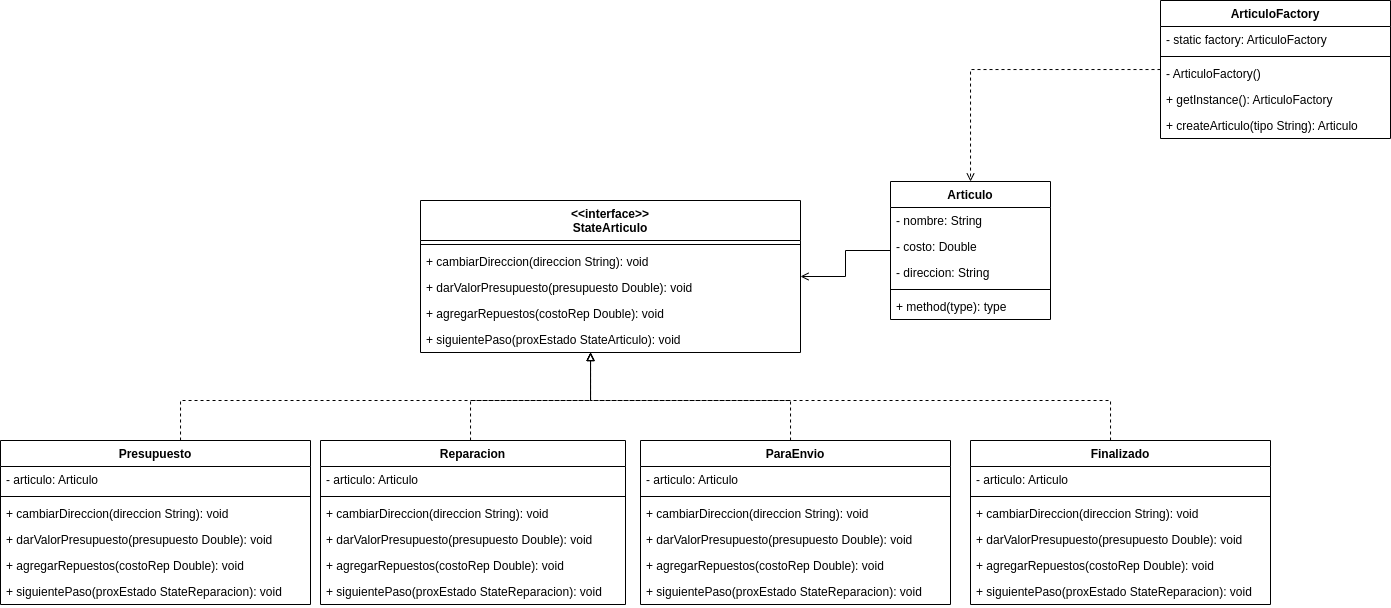

The diagram above was exported from draw.io. Its source (the exported page's mxGraphModel, read from the mxfile embedded in the PNG):
<mxGraphModel dx="1853" dy="1690" grid="1" gridSize="10" guides="1" tooltips="1" connect="1" arrows="1" fold="1" page="1" pageScale="1" pageWidth="850" pageHeight="1100" math="0" shadow="0">
  <root>
    <mxCell id="0" />
    <mxCell id="1" parent="0" />
    <mxCell id="wGvsGKBkJtzTD_KqqFZJ-31" style="edgeStyle=orthogonalEdgeStyle;rounded=0;orthogonalLoop=1;jettySize=auto;html=1;endArrow=open;endFill=0;" edge="1" parent="1" source="wGvsGKBkJtzTD_KqqFZJ-1" target="wGvsGKBkJtzTD_KqqFZJ-7">
      <mxGeometry relative="1" as="geometry" />
    </mxCell>
    <mxCell id="wGvsGKBkJtzTD_KqqFZJ-1" value="Articulo" style="swimlane;fontStyle=1;align=center;verticalAlign=top;childLayout=stackLayout;horizontal=1;startSize=26;horizontalStack=0;resizeParent=1;resizeParentMax=0;resizeLast=0;collapsible=1;marginBottom=0;" vertex="1" parent="1">
      <mxGeometry x="500" y="111" width="160" height="138" as="geometry" />
    </mxCell>
    <mxCell id="wGvsGKBkJtzTD_KqqFZJ-2" value="- nombre: String" style="text;strokeColor=none;fillColor=none;align=left;verticalAlign=top;spacingLeft=4;spacingRight=4;overflow=hidden;rotatable=0;points=[[0,0.5],[1,0.5]];portConstraint=eastwest;" vertex="1" parent="wGvsGKBkJtzTD_KqqFZJ-1">
      <mxGeometry y="26" width="160" height="26" as="geometry" />
    </mxCell>
    <mxCell id="wGvsGKBkJtzTD_KqqFZJ-32" value="- costo: Double" style="text;strokeColor=none;fillColor=none;align=left;verticalAlign=top;spacingLeft=4;spacingRight=4;overflow=hidden;rotatable=0;points=[[0,0.5],[1,0.5]];portConstraint=eastwest;" vertex="1" parent="wGvsGKBkJtzTD_KqqFZJ-1">
      <mxGeometry y="52" width="160" height="26" as="geometry" />
    </mxCell>
    <mxCell id="wGvsGKBkJtzTD_KqqFZJ-33" value="- direccion: String" style="text;strokeColor=none;fillColor=none;align=left;verticalAlign=top;spacingLeft=4;spacingRight=4;overflow=hidden;rotatable=0;points=[[0,0.5],[1,0.5]];portConstraint=eastwest;" vertex="1" parent="wGvsGKBkJtzTD_KqqFZJ-1">
      <mxGeometry y="78" width="160" height="26" as="geometry" />
    </mxCell>
    <mxCell id="wGvsGKBkJtzTD_KqqFZJ-3" value="" style="line;strokeWidth=1;fillColor=none;align=left;verticalAlign=middle;spacingTop=-1;spacingLeft=3;spacingRight=3;rotatable=0;labelPosition=right;points=[];portConstraint=eastwest;strokeColor=inherit;" vertex="1" parent="wGvsGKBkJtzTD_KqqFZJ-1">
      <mxGeometry y="104" width="160" height="8" as="geometry" />
    </mxCell>
    <mxCell id="wGvsGKBkJtzTD_KqqFZJ-4" value="+ method(type): type" style="text;strokeColor=none;fillColor=none;align=left;verticalAlign=top;spacingLeft=4;spacingRight=4;overflow=hidden;rotatable=0;points=[[0,0.5],[1,0.5]];portConstraint=eastwest;" vertex="1" parent="wGvsGKBkJtzTD_KqqFZJ-1">
      <mxGeometry y="112" width="160" height="26" as="geometry" />
    </mxCell>
    <mxCell id="wGvsGKBkJtzTD_KqqFZJ-7" value="&lt;&lt;interface&gt;&gt;&#10;StateArticulo" style="swimlane;fontStyle=1;align=center;verticalAlign=top;childLayout=stackLayout;horizontal=1;startSize=40;horizontalStack=0;resizeParent=1;resizeParentMax=0;resizeLast=0;collapsible=1;marginBottom=0;" vertex="1" parent="1">
      <mxGeometry x="30" y="130" width="380" height="152" as="geometry" />
    </mxCell>
    <mxCell id="wGvsGKBkJtzTD_KqqFZJ-9" value="" style="line;strokeWidth=1;fillColor=none;align=left;verticalAlign=middle;spacingTop=-1;spacingLeft=3;spacingRight=3;rotatable=0;labelPosition=right;points=[];portConstraint=eastwest;strokeColor=inherit;" vertex="1" parent="wGvsGKBkJtzTD_KqqFZJ-7">
      <mxGeometry y="40" width="380" height="8" as="geometry" />
    </mxCell>
    <mxCell id="wGvsGKBkJtzTD_KqqFZJ-10" value="+ cambiarDireccion(direccion String): void" style="text;strokeColor=none;fillColor=none;align=left;verticalAlign=top;spacingLeft=4;spacingRight=4;overflow=hidden;rotatable=0;points=[[0,0.5],[1,0.5]];portConstraint=eastwest;" vertex="1" parent="wGvsGKBkJtzTD_KqqFZJ-7">
      <mxGeometry y="48" width="380" height="26" as="geometry" />
    </mxCell>
    <mxCell id="wGvsGKBkJtzTD_KqqFZJ-37" value="+ darValorPresupuesto(presupuesto Double): void" style="text;strokeColor=none;fillColor=none;align=left;verticalAlign=top;spacingLeft=4;spacingRight=4;overflow=hidden;rotatable=0;points=[[0,0.5],[1,0.5]];portConstraint=eastwest;" vertex="1" parent="wGvsGKBkJtzTD_KqqFZJ-7">
      <mxGeometry y="74" width="380" height="26" as="geometry" />
    </mxCell>
    <mxCell id="wGvsGKBkJtzTD_KqqFZJ-38" value="+ agregarRepuestos(costoRep Double): void" style="text;strokeColor=none;fillColor=none;align=left;verticalAlign=top;spacingLeft=4;spacingRight=4;overflow=hidden;rotatable=0;points=[[0,0.5],[1,0.5]];portConstraint=eastwest;" vertex="1" parent="wGvsGKBkJtzTD_KqqFZJ-7">
      <mxGeometry y="100" width="380" height="26" as="geometry" />
    </mxCell>
    <mxCell id="wGvsGKBkJtzTD_KqqFZJ-34" value="+ siguientePaso(proxEstado StateArticulo): void" style="text;strokeColor=none;fillColor=none;align=left;verticalAlign=top;spacingLeft=4;spacingRight=4;overflow=hidden;rotatable=0;points=[[0,0.5],[1,0.5]];portConstraint=eastwest;" vertex="1" parent="wGvsGKBkJtzTD_KqqFZJ-7">
      <mxGeometry y="126" width="380" height="26" as="geometry" />
    </mxCell>
    <mxCell id="wGvsGKBkJtzTD_KqqFZJ-27" style="edgeStyle=orthogonalEdgeStyle;rounded=0;orthogonalLoop=1;jettySize=auto;html=1;endArrow=block;endFill=0;dashed=1;" edge="1" parent="1" source="wGvsGKBkJtzTD_KqqFZJ-11" target="wGvsGKBkJtzTD_KqqFZJ-7">
      <mxGeometry relative="1" as="geometry">
        <Array as="points">
          <mxPoint x="-210" y="330" />
          <mxPoint x="200" y="330" />
        </Array>
      </mxGeometry>
    </mxCell>
    <mxCell id="wGvsGKBkJtzTD_KqqFZJ-11" value="Presupuesto" style="swimlane;fontStyle=1;align=center;verticalAlign=top;childLayout=stackLayout;horizontal=1;startSize=26;horizontalStack=0;resizeParent=1;resizeParentMax=0;resizeLast=0;collapsible=1;marginBottom=0;" vertex="1" parent="1">
      <mxGeometry x="-390" y="370" width="310" height="164" as="geometry" />
    </mxCell>
    <mxCell id="wGvsGKBkJtzTD_KqqFZJ-12" value="- articulo: Articulo" style="text;strokeColor=none;fillColor=none;align=left;verticalAlign=top;spacingLeft=4;spacingRight=4;overflow=hidden;rotatable=0;points=[[0,0.5],[1,0.5]];portConstraint=eastwest;" vertex="1" parent="wGvsGKBkJtzTD_KqqFZJ-11">
      <mxGeometry y="26" width="310" height="26" as="geometry" />
    </mxCell>
    <mxCell id="wGvsGKBkJtzTD_KqqFZJ-13" value="" style="line;strokeWidth=1;fillColor=none;align=left;verticalAlign=middle;spacingTop=-1;spacingLeft=3;spacingRight=3;rotatable=0;labelPosition=right;points=[];portConstraint=eastwest;strokeColor=inherit;" vertex="1" parent="wGvsGKBkJtzTD_KqqFZJ-11">
      <mxGeometry y="52" width="310" height="8" as="geometry" />
    </mxCell>
    <mxCell id="wGvsGKBkJtzTD_KqqFZJ-39" value="+ cambiarDireccion(direccion String): void" style="text;strokeColor=none;fillColor=none;align=left;verticalAlign=top;spacingLeft=4;spacingRight=4;overflow=hidden;rotatable=0;points=[[0,0.5],[1,0.5]];portConstraint=eastwest;" vertex="1" parent="wGvsGKBkJtzTD_KqqFZJ-11">
      <mxGeometry y="60" width="310" height="26" as="geometry" />
    </mxCell>
    <mxCell id="wGvsGKBkJtzTD_KqqFZJ-40" value="+ darValorPresupuesto(presupuesto Double): void" style="text;strokeColor=none;fillColor=none;align=left;verticalAlign=top;spacingLeft=4;spacingRight=4;overflow=hidden;rotatable=0;points=[[0,0.5],[1,0.5]];portConstraint=eastwest;" vertex="1" parent="wGvsGKBkJtzTD_KqqFZJ-11">
      <mxGeometry y="86" width="310" height="26" as="geometry" />
    </mxCell>
    <mxCell id="wGvsGKBkJtzTD_KqqFZJ-41" value="+ agregarRepuestos(costoRep Double): void" style="text;strokeColor=none;fillColor=none;align=left;verticalAlign=top;spacingLeft=4;spacingRight=4;overflow=hidden;rotatable=0;points=[[0,0.5],[1,0.5]];portConstraint=eastwest;" vertex="1" parent="wGvsGKBkJtzTD_KqqFZJ-11">
      <mxGeometry y="112" width="310" height="26" as="geometry" />
    </mxCell>
    <mxCell id="wGvsGKBkJtzTD_KqqFZJ-14" value="+ siguientePaso(proxEstado StateReparacion): void" style="text;strokeColor=none;fillColor=none;align=left;verticalAlign=top;spacingLeft=4;spacingRight=4;overflow=hidden;rotatable=0;points=[[0,0.5],[1,0.5]];portConstraint=eastwest;" vertex="1" parent="wGvsGKBkJtzTD_KqqFZJ-11">
      <mxGeometry y="138" width="310" height="26" as="geometry" />
    </mxCell>
    <mxCell id="wGvsGKBkJtzTD_KqqFZJ-28" style="edgeStyle=orthogonalEdgeStyle;rounded=0;orthogonalLoop=1;jettySize=auto;html=1;dashed=1;endArrow=block;endFill=0;" edge="1" parent="1" source="wGvsGKBkJtzTD_KqqFZJ-47" target="wGvsGKBkJtzTD_KqqFZJ-7">
      <mxGeometry relative="1" as="geometry">
        <mxPoint x="130.03225806451587" y="360" as="sourcePoint" />
        <Array as="points">
          <mxPoint x="80" y="330" />
          <mxPoint x="200" y="330" />
        </Array>
      </mxGeometry>
    </mxCell>
    <mxCell id="wGvsGKBkJtzTD_KqqFZJ-29" style="edgeStyle=orthogonalEdgeStyle;rounded=0;orthogonalLoop=1;jettySize=auto;html=1;dashed=1;endArrow=block;endFill=0;" edge="1" parent="1" source="wGvsGKBkJtzTD_KqqFZJ-54" target="wGvsGKBkJtzTD_KqqFZJ-7">
      <mxGeometry relative="1" as="geometry">
        <mxPoint x="310.0322580645161" y="360" as="sourcePoint" />
        <Array as="points">
          <mxPoint x="400" y="330" />
          <mxPoint x="200" y="330" />
        </Array>
      </mxGeometry>
    </mxCell>
    <mxCell id="wGvsGKBkJtzTD_KqqFZJ-30" style="edgeStyle=orthogonalEdgeStyle;rounded=0;orthogonalLoop=1;jettySize=auto;html=1;dashed=1;endArrow=block;endFill=0;" edge="1" parent="1" source="wGvsGKBkJtzTD_KqqFZJ-61" target="wGvsGKBkJtzTD_KqqFZJ-7">
      <mxGeometry relative="1" as="geometry">
        <mxPoint x="500.0322580645161" y="360" as="sourcePoint" />
        <Array as="points">
          <mxPoint x="720" y="330" />
          <mxPoint x="200" y="330" />
        </Array>
      </mxGeometry>
    </mxCell>
    <mxCell id="wGvsGKBkJtzTD_KqqFZJ-46" style="edgeStyle=orthogonalEdgeStyle;rounded=0;orthogonalLoop=1;jettySize=auto;html=1;endArrow=open;endFill=0;dashed=1;" edge="1" parent="1" source="wGvsGKBkJtzTD_KqqFZJ-42" target="wGvsGKBkJtzTD_KqqFZJ-1">
      <mxGeometry relative="1" as="geometry" />
    </mxCell>
    <mxCell id="wGvsGKBkJtzTD_KqqFZJ-42" value="ArticuloFactory" style="swimlane;fontStyle=1;align=center;verticalAlign=top;childLayout=stackLayout;horizontal=1;startSize=26;horizontalStack=0;resizeParent=1;resizeParentMax=0;resizeLast=0;collapsible=1;marginBottom=0;" vertex="1" parent="1">
      <mxGeometry x="770" y="-70" width="230" height="138" as="geometry" />
    </mxCell>
    <mxCell id="wGvsGKBkJtzTD_KqqFZJ-43" value="- static factory: ArticuloFactory" style="text;strokeColor=none;fillColor=none;align=left;verticalAlign=top;spacingLeft=4;spacingRight=4;overflow=hidden;rotatable=0;points=[[0,0.5],[1,0.5]];portConstraint=eastwest;" vertex="1" parent="wGvsGKBkJtzTD_KqqFZJ-42">
      <mxGeometry y="26" width="230" height="26" as="geometry" />
    </mxCell>
    <mxCell id="wGvsGKBkJtzTD_KqqFZJ-44" value="" style="line;strokeWidth=1;fillColor=none;align=left;verticalAlign=middle;spacingTop=-1;spacingLeft=3;spacingRight=3;rotatable=0;labelPosition=right;points=[];portConstraint=eastwest;strokeColor=inherit;" vertex="1" parent="wGvsGKBkJtzTD_KqqFZJ-42">
      <mxGeometry y="52" width="230" height="8" as="geometry" />
    </mxCell>
    <mxCell id="wGvsGKBkJtzTD_KqqFZJ-45" value="- ArticuloFactory()" style="text;strokeColor=none;fillColor=none;align=left;verticalAlign=top;spacingLeft=4;spacingRight=4;overflow=hidden;rotatable=0;points=[[0,0.5],[1,0.5]];portConstraint=eastwest;" vertex="1" parent="wGvsGKBkJtzTD_KqqFZJ-42">
      <mxGeometry y="60" width="230" height="26" as="geometry" />
    </mxCell>
    <mxCell id="wGvsGKBkJtzTD_KqqFZJ-68" value="+ getInstance(): ArticuloFactory" style="text;strokeColor=none;fillColor=none;align=left;verticalAlign=top;spacingLeft=4;spacingRight=4;overflow=hidden;rotatable=0;points=[[0,0.5],[1,0.5]];portConstraint=eastwest;" vertex="1" parent="wGvsGKBkJtzTD_KqqFZJ-42">
      <mxGeometry y="86" width="230" height="26" as="geometry" />
    </mxCell>
    <mxCell id="wGvsGKBkJtzTD_KqqFZJ-69" value="+ createArticulo(tipo String): Articulo" style="text;strokeColor=none;fillColor=none;align=left;verticalAlign=top;spacingLeft=4;spacingRight=4;overflow=hidden;rotatable=0;points=[[0,0.5],[1,0.5]];portConstraint=eastwest;" vertex="1" parent="wGvsGKBkJtzTD_KqqFZJ-42">
      <mxGeometry y="112" width="230" height="26" as="geometry" />
    </mxCell>
    <mxCell id="wGvsGKBkJtzTD_KqqFZJ-47" value="Reparacion" style="swimlane;fontStyle=1;align=center;verticalAlign=top;childLayout=stackLayout;horizontal=1;startSize=26;horizontalStack=0;resizeParent=1;resizeParentMax=0;resizeLast=0;collapsible=1;marginBottom=0;" vertex="1" parent="1">
      <mxGeometry x="-70" y="370" width="305" height="164" as="geometry" />
    </mxCell>
    <mxCell id="wGvsGKBkJtzTD_KqqFZJ-48" value="- articulo: Articulo" style="text;strokeColor=none;fillColor=none;align=left;verticalAlign=top;spacingLeft=4;spacingRight=4;overflow=hidden;rotatable=0;points=[[0,0.5],[1,0.5]];portConstraint=eastwest;" vertex="1" parent="wGvsGKBkJtzTD_KqqFZJ-47">
      <mxGeometry y="26" width="305" height="26" as="geometry" />
    </mxCell>
    <mxCell id="wGvsGKBkJtzTD_KqqFZJ-49" value="" style="line;strokeWidth=1;fillColor=none;align=left;verticalAlign=middle;spacingTop=-1;spacingLeft=3;spacingRight=3;rotatable=0;labelPosition=right;points=[];portConstraint=eastwest;strokeColor=inherit;" vertex="1" parent="wGvsGKBkJtzTD_KqqFZJ-47">
      <mxGeometry y="52" width="305" height="8" as="geometry" />
    </mxCell>
    <mxCell id="wGvsGKBkJtzTD_KqqFZJ-50" value="+ cambiarDireccion(direccion String): void" style="text;strokeColor=none;fillColor=none;align=left;verticalAlign=top;spacingLeft=4;spacingRight=4;overflow=hidden;rotatable=0;points=[[0,0.5],[1,0.5]];portConstraint=eastwest;" vertex="1" parent="wGvsGKBkJtzTD_KqqFZJ-47">
      <mxGeometry y="60" width="305" height="26" as="geometry" />
    </mxCell>
    <mxCell id="wGvsGKBkJtzTD_KqqFZJ-51" value="+ darValorPresupuesto(presupuesto Double): void" style="text;strokeColor=none;fillColor=none;align=left;verticalAlign=top;spacingLeft=4;spacingRight=4;overflow=hidden;rotatable=0;points=[[0,0.5],[1,0.5]];portConstraint=eastwest;" vertex="1" parent="wGvsGKBkJtzTD_KqqFZJ-47">
      <mxGeometry y="86" width="305" height="26" as="geometry" />
    </mxCell>
    <mxCell id="wGvsGKBkJtzTD_KqqFZJ-52" value="+ agregarRepuestos(costoRep Double): void" style="text;strokeColor=none;fillColor=none;align=left;verticalAlign=top;spacingLeft=4;spacingRight=4;overflow=hidden;rotatable=0;points=[[0,0.5],[1,0.5]];portConstraint=eastwest;" vertex="1" parent="wGvsGKBkJtzTD_KqqFZJ-47">
      <mxGeometry y="112" width="305" height="26" as="geometry" />
    </mxCell>
    <mxCell id="wGvsGKBkJtzTD_KqqFZJ-53" value="+ siguientePaso(proxEstado StateReparacion): void" style="text;strokeColor=none;fillColor=none;align=left;verticalAlign=top;spacingLeft=4;spacingRight=4;overflow=hidden;rotatable=0;points=[[0,0.5],[1,0.5]];portConstraint=eastwest;" vertex="1" parent="wGvsGKBkJtzTD_KqqFZJ-47">
      <mxGeometry y="138" width="305" height="26" as="geometry" />
    </mxCell>
    <mxCell id="wGvsGKBkJtzTD_KqqFZJ-54" value="ParaEnvio" style="swimlane;fontStyle=1;align=center;verticalAlign=top;childLayout=stackLayout;horizontal=1;startSize=26;horizontalStack=0;resizeParent=1;resizeParentMax=0;resizeLast=0;collapsible=1;marginBottom=0;" vertex="1" parent="1">
      <mxGeometry x="250" y="370" width="310" height="164" as="geometry" />
    </mxCell>
    <mxCell id="wGvsGKBkJtzTD_KqqFZJ-55" value="- articulo: Articulo" style="text;strokeColor=none;fillColor=none;align=left;verticalAlign=top;spacingLeft=4;spacingRight=4;overflow=hidden;rotatable=0;points=[[0,0.5],[1,0.5]];portConstraint=eastwest;" vertex="1" parent="wGvsGKBkJtzTD_KqqFZJ-54">
      <mxGeometry y="26" width="310" height="26" as="geometry" />
    </mxCell>
    <mxCell id="wGvsGKBkJtzTD_KqqFZJ-56" value="" style="line;strokeWidth=1;fillColor=none;align=left;verticalAlign=middle;spacingTop=-1;spacingLeft=3;spacingRight=3;rotatable=0;labelPosition=right;points=[];portConstraint=eastwest;strokeColor=inherit;" vertex="1" parent="wGvsGKBkJtzTD_KqqFZJ-54">
      <mxGeometry y="52" width="310" height="8" as="geometry" />
    </mxCell>
    <mxCell id="wGvsGKBkJtzTD_KqqFZJ-57" value="+ cambiarDireccion(direccion String): void" style="text;strokeColor=none;fillColor=none;align=left;verticalAlign=top;spacingLeft=4;spacingRight=4;overflow=hidden;rotatable=0;points=[[0,0.5],[1,0.5]];portConstraint=eastwest;" vertex="1" parent="wGvsGKBkJtzTD_KqqFZJ-54">
      <mxGeometry y="60" width="310" height="26" as="geometry" />
    </mxCell>
    <mxCell id="wGvsGKBkJtzTD_KqqFZJ-58" value="+ darValorPresupuesto(presupuesto Double): void" style="text;strokeColor=none;fillColor=none;align=left;verticalAlign=top;spacingLeft=4;spacingRight=4;overflow=hidden;rotatable=0;points=[[0,0.5],[1,0.5]];portConstraint=eastwest;" vertex="1" parent="wGvsGKBkJtzTD_KqqFZJ-54">
      <mxGeometry y="86" width="310" height="26" as="geometry" />
    </mxCell>
    <mxCell id="wGvsGKBkJtzTD_KqqFZJ-59" value="+ agregarRepuestos(costoRep Double): void" style="text;strokeColor=none;fillColor=none;align=left;verticalAlign=top;spacingLeft=4;spacingRight=4;overflow=hidden;rotatable=0;points=[[0,0.5],[1,0.5]];portConstraint=eastwest;" vertex="1" parent="wGvsGKBkJtzTD_KqqFZJ-54">
      <mxGeometry y="112" width="310" height="26" as="geometry" />
    </mxCell>
    <mxCell id="wGvsGKBkJtzTD_KqqFZJ-60" value="+ siguientePaso(proxEstado StateReparacion): void" style="text;strokeColor=none;fillColor=none;align=left;verticalAlign=top;spacingLeft=4;spacingRight=4;overflow=hidden;rotatable=0;points=[[0,0.5],[1,0.5]];portConstraint=eastwest;" vertex="1" parent="wGvsGKBkJtzTD_KqqFZJ-54">
      <mxGeometry y="138" width="310" height="26" as="geometry" />
    </mxCell>
    <mxCell id="wGvsGKBkJtzTD_KqqFZJ-61" value="Finalizado" style="swimlane;fontStyle=1;align=center;verticalAlign=top;childLayout=stackLayout;horizontal=1;startSize=26;horizontalStack=0;resizeParent=1;resizeParentMax=0;resizeLast=0;collapsible=1;marginBottom=0;" vertex="1" parent="1">
      <mxGeometry x="580" y="370" width="300" height="164" as="geometry" />
    </mxCell>
    <mxCell id="wGvsGKBkJtzTD_KqqFZJ-62" value="- articulo: Articulo" style="text;strokeColor=none;fillColor=none;align=left;verticalAlign=top;spacingLeft=4;spacingRight=4;overflow=hidden;rotatable=0;points=[[0,0.5],[1,0.5]];portConstraint=eastwest;" vertex="1" parent="wGvsGKBkJtzTD_KqqFZJ-61">
      <mxGeometry y="26" width="300" height="26" as="geometry" />
    </mxCell>
    <mxCell id="wGvsGKBkJtzTD_KqqFZJ-63" value="" style="line;strokeWidth=1;fillColor=none;align=left;verticalAlign=middle;spacingTop=-1;spacingLeft=3;spacingRight=3;rotatable=0;labelPosition=right;points=[];portConstraint=eastwest;strokeColor=inherit;" vertex="1" parent="wGvsGKBkJtzTD_KqqFZJ-61">
      <mxGeometry y="52" width="300" height="8" as="geometry" />
    </mxCell>
    <mxCell id="wGvsGKBkJtzTD_KqqFZJ-64" value="+ cambiarDireccion(direccion String): void" style="text;strokeColor=none;fillColor=none;align=left;verticalAlign=top;spacingLeft=4;spacingRight=4;overflow=hidden;rotatable=0;points=[[0,0.5],[1,0.5]];portConstraint=eastwest;" vertex="1" parent="wGvsGKBkJtzTD_KqqFZJ-61">
      <mxGeometry y="60" width="300" height="26" as="geometry" />
    </mxCell>
    <mxCell id="wGvsGKBkJtzTD_KqqFZJ-65" value="+ darValorPresupuesto(presupuesto Double): void" style="text;strokeColor=none;fillColor=none;align=left;verticalAlign=top;spacingLeft=4;spacingRight=4;overflow=hidden;rotatable=0;points=[[0,0.5],[1,0.5]];portConstraint=eastwest;" vertex="1" parent="wGvsGKBkJtzTD_KqqFZJ-61">
      <mxGeometry y="86" width="300" height="26" as="geometry" />
    </mxCell>
    <mxCell id="wGvsGKBkJtzTD_KqqFZJ-66" value="+ agregarRepuestos(costoRep Double): void" style="text;strokeColor=none;fillColor=none;align=left;verticalAlign=top;spacingLeft=4;spacingRight=4;overflow=hidden;rotatable=0;points=[[0,0.5],[1,0.5]];portConstraint=eastwest;" vertex="1" parent="wGvsGKBkJtzTD_KqqFZJ-61">
      <mxGeometry y="112" width="300" height="26" as="geometry" />
    </mxCell>
    <mxCell id="wGvsGKBkJtzTD_KqqFZJ-67" value="+ siguientePaso(proxEstado StateReparacion): void" style="text;strokeColor=none;fillColor=none;align=left;verticalAlign=top;spacingLeft=4;spacingRight=4;overflow=hidden;rotatable=0;points=[[0,0.5],[1,0.5]];portConstraint=eastwest;" vertex="1" parent="wGvsGKBkJtzTD_KqqFZJ-61">
      <mxGeometry y="138" width="300" height="26" as="geometry" />
    </mxCell>
  </root>
</mxGraphModel>